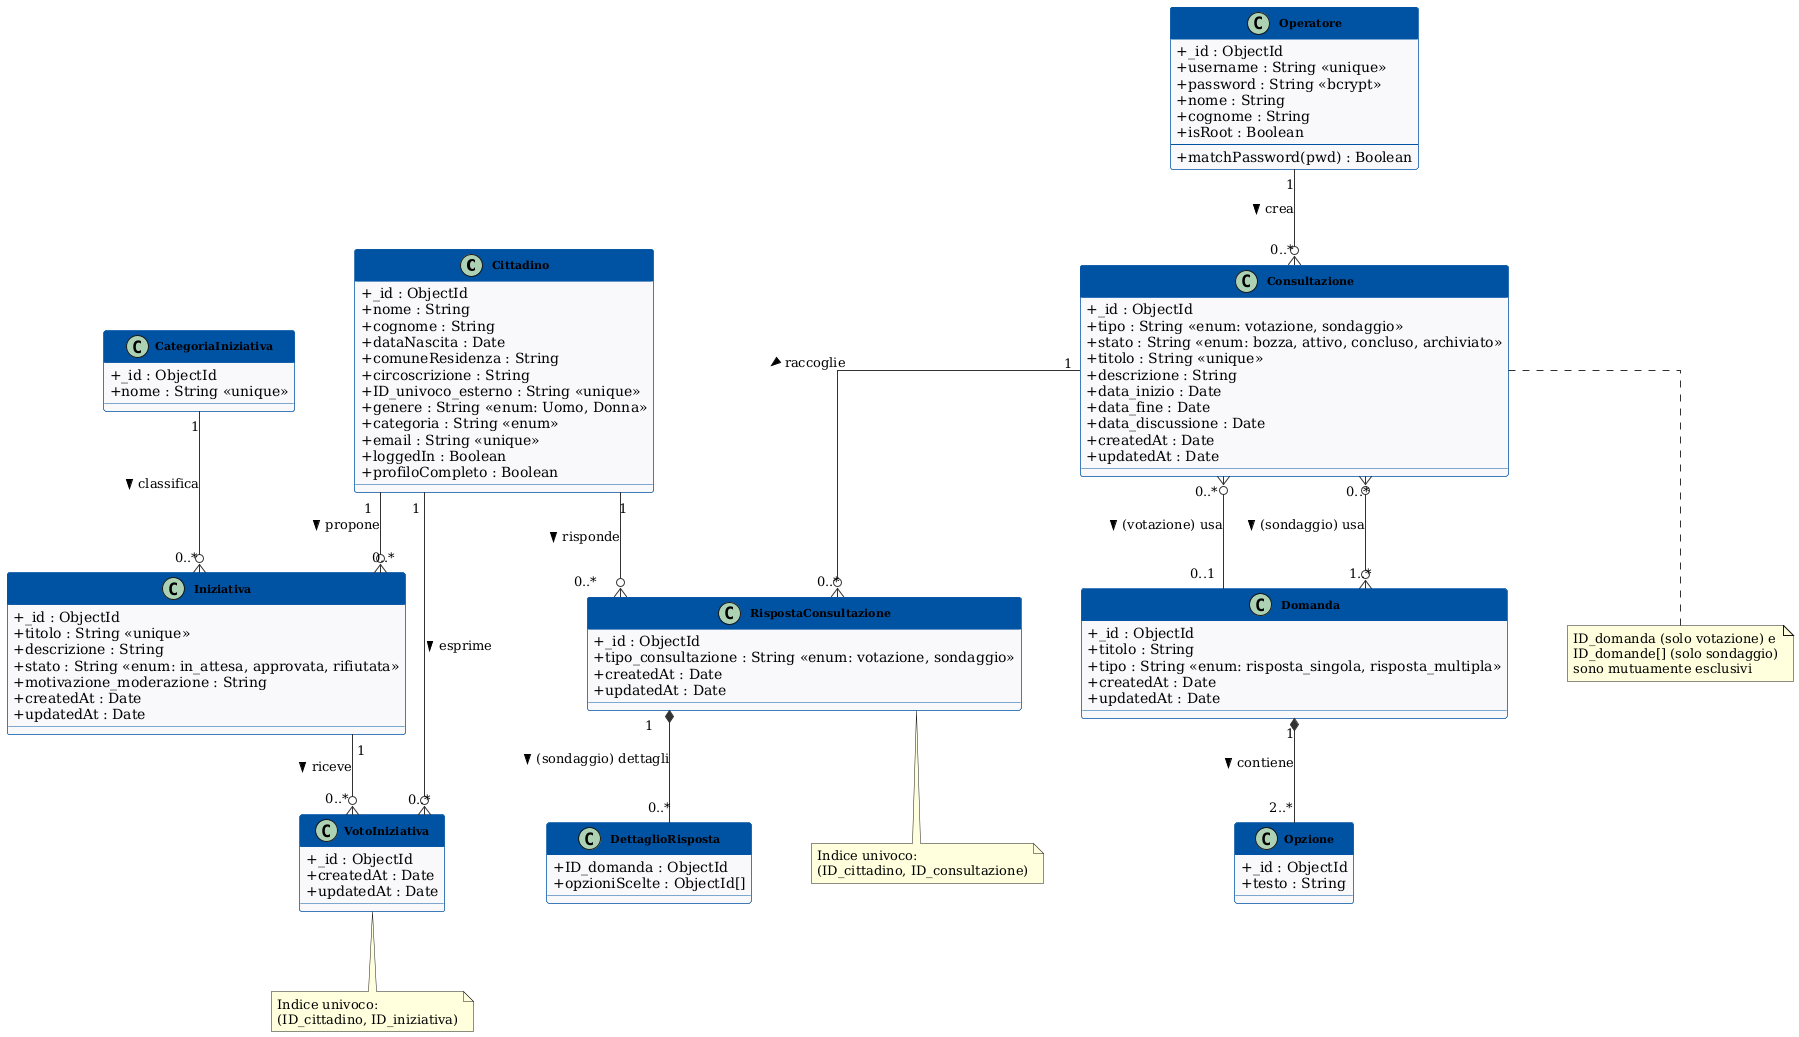

The diagram above was rendered by PlantUML. Its source (embedded in the PNG):
@startuml ClassDiagramComplessivo

skinparam classAttributeIconSize 0
skinparam classFontStyle bold
skinparam classFontSize 11
skinparam classBackgroundColor #F8F9FA
skinparam classBorderColor #0052A3
skinparam classHeaderBackgroundColor #0052A3
skinparam classHeaderFontColor #FFFFFF
skinparam arrowColor #333333
skinparam linetype ortho
skinparam nodesep 60
skinparam ranksep 80

class Cittadino {
  + _id : ObjectId
  + nome : String
  + cognome : String
  + dataNascita : Date
  + comuneResidenza : String
  + circoscrizione : String
  + ID_univoco_esterno : String <<unique>>
  + genere : String <<enum: Uomo, Donna>>
  + categoria : String <<enum>>
  + email : String <<unique>>
  + loggedIn : Boolean
  + profiloCompleto : Boolean
}

class Operatore {
  + _id : ObjectId
  + username : String <<unique>>
  + password : String <<bcrypt>>
  + nome : String
  + cognome : String
  + isRoot : Boolean
  --
  + matchPassword(pwd) : Boolean
}

class CategoriaIniziativa {
  + _id : ObjectId
  + nome : String <<unique>>
}

class Iniziativa {
  + _id : ObjectId
  + titolo : String <<unique>>
  + descrizione : String
  + stato : String <<enum: in_attesa, approvata, rifiutata>>
  + motivazione_moderazione : String
  + createdAt : Date
  + updatedAt : Date
}

class VotoIniziativa {
  + _id : ObjectId
  + createdAt : Date
  + updatedAt : Date
}

class Consultazione {
  + _id : ObjectId
  + tipo : String <<enum: votazione, sondaggio>>
  + stato : String <<enum: bozza, attivo, concluso, archiviato>>
  + titolo : String <<unique>>
  + descrizione : String
  + data_inizio : Date
  + data_fine : Date
  + data_discussione : Date
  + createdAt : Date
  + updatedAt : Date
}

class Domanda {
  + _id : ObjectId
  + titolo : String
  + tipo : String <<enum: risposta_singola, risposta_multipla>>
  + createdAt : Date
  + updatedAt : Date
}

class Opzione {
  + _id : ObjectId
  + testo : String
}

class RispostaConsultazione {
  + _id : ObjectId
  + tipo_consultazione : String <<enum: votazione, sondaggio>>
  + createdAt : Date
  + updatedAt : Date
}

class DettaglioRisposta {
  + ID_domanda : ObjectId
  + opzioniScelte : ObjectId[]
}

' ─── Relazioni ──────────────────────────────────────────────────────────────

Cittadino "1" --o{ "0..*" Iniziativa : propone >
Cittadino "1" --o{ "0..*" VotoIniziativa : esprime >
Cittadino "1" --o{ "0..*" RispostaConsultazione : risponde >

Operatore "1" --o{ "0..*" Consultazione : crea >

CategoriaIniziativa "1" --o{ "0..*" Iniziativa : classifica >

Iniziativa "1" --o{ "0..*" VotoIniziativa : riceve >

Consultazione "1" --o{ "0..*" RispostaConsultazione : raccoglie >
Consultazione "0..*" }o-- "0..1" Domanda : (votazione) usa >
Consultazione "0..*" }o--o{ "1..*" Domanda : (sondaggio) usa >

Domanda "1" *-- "2..*" Opzione : contiene >

RispostaConsultazione "1" *-- "0..*" DettaglioRisposta : (sondaggio) dettagli >

note bottom of Consultazione
  ID_domanda (solo votazione) e
  ID_domande[] (solo sondaggio)
  sono mutuamente esclusivi
end note

note bottom of VotoIniziativa
  Indice univoco:
  (ID_cittadino, ID_iniziativa)
end note

note bottom of RispostaConsultazione
  Indice univoco:
  (ID_cittadino, ID_consultazione)
end note

@enduml